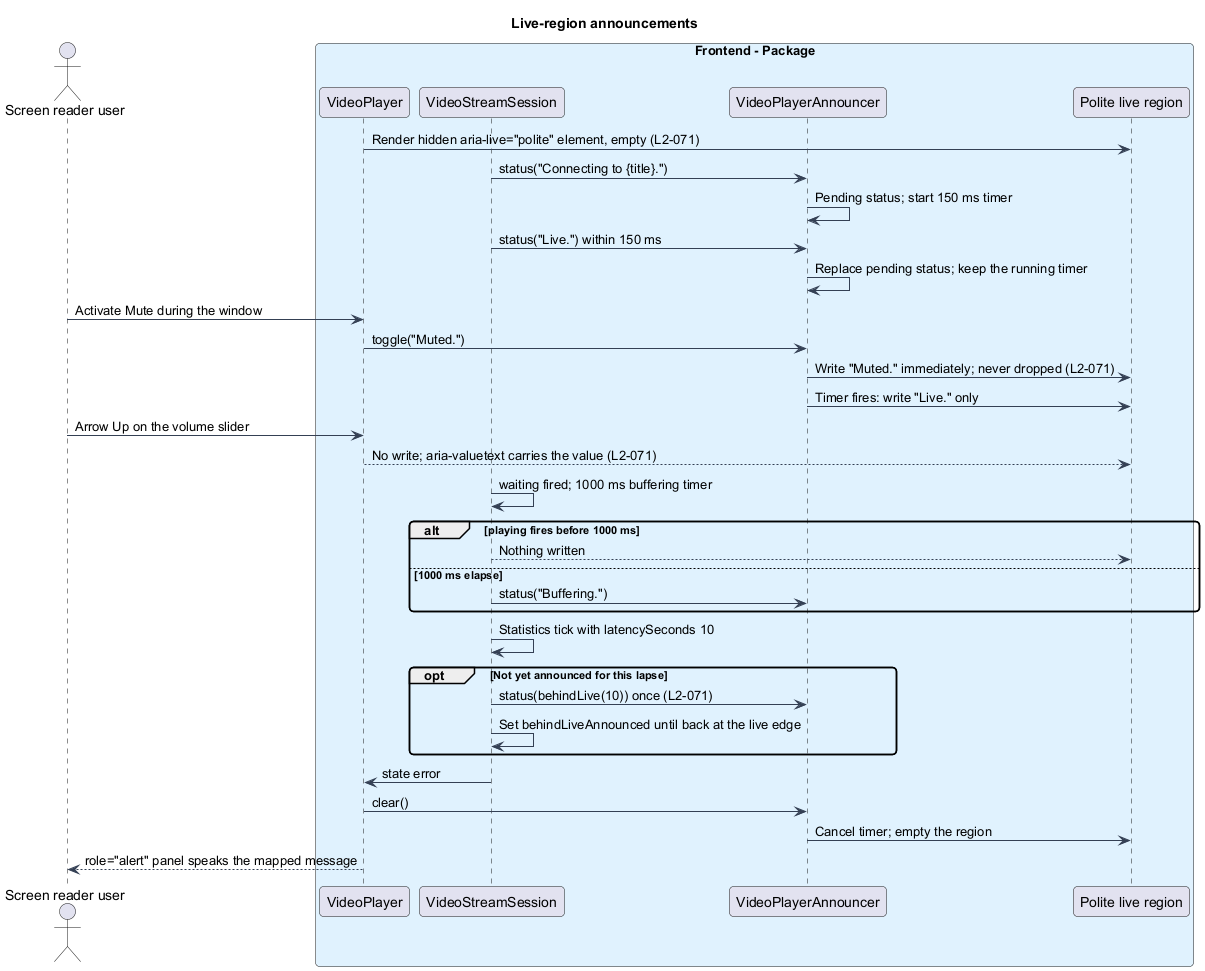

The diagram above was rendered by PlantUML. Its source (embedded in the PNG):
@startuml
skinparam backgroundColor #FFFFFF
skinparam shadowing false
skinparam roundcorner 8
skinparam defaultFontName Arial
skinparam ArrowColor #344054
skinparam class {
  BorderColor #344054
  FontColor #101828
  BackgroundColor #F9FAFB
}
title Live-region announcements
actor "Screen reader user" as viewer
box "Frontend - Package" #E0F2FE
  participant "VideoPlayer" as vp
  participant "VideoStreamSession" as session
  participant "VideoPlayerAnnouncer" as ann
  participant "Polite live region" as region
end box


vp -> region : Render hidden aria-live="polite" element, empty (L2-071)
session -> ann : status("Connecting to {title}.")
ann -> ann : Pending status; start 150 ms timer
session -> ann : status("Live.") within 150 ms
ann -> ann : Replace pending status; keep the running timer
viewer -> vp : Activate Mute during the window
vp -> ann : toggle("Muted.")
ann -> region : Write "Muted." immediately; never dropped (L2-071)
ann -> region : Timer fires: write "Live." only
viewer -> vp : Arrow Up on the volume slider
vp --> region : No write; aria-valuetext carries the value (L2-071)
session -> session : waiting fired; 1000 ms buffering timer
alt playing fires before 1000 ms
  session --> region : Nothing written
else 1000 ms elapse
  session -> ann : status("Buffering.")
end
session -> session : Statistics tick with latencySeconds 10
opt Not yet announced for this lapse
  session -> ann : status(behindLive(10)) once (L2-071)
  session -> session : Set behindLiveAnnounced until back at the live edge
end
session -> vp : state error
vp -> ann : clear()
ann -> region : Cancel timer; empty the region
vp --> viewer : role="alert" panel speaks the mapped message
@enduml